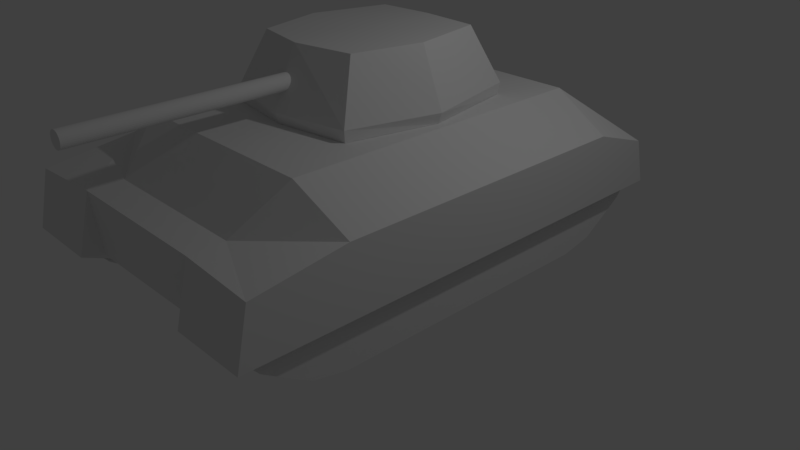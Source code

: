 # Source: tank.blend  (saved by Blender 2.79.0; exported with 4.5.12 LTS)
import bpy
from mathutils import Matrix  # noqa: F401  (used for matrix-valued properties, if any)

bpy.ops.wm.read_factory_settings(use_empty=True)
scene = bpy.context.scene
scene.name = 'Scene'

# ---- collections
col_collection_1 = bpy.data.collections.new('Collection 1'); scene.collection.children.link(col_collection_1)

# ---- world
world_world = bpy.data.worlds.new('World'); scene.world = world_world
world_world.color = (0.05088, 0.05088, 0.05088)
world_world.use_sun_shadow = False
world_world.sun_shadow_jitter_overblur = 0.0
world_world.cycles.sampling_method = 'MANUAL'

# ---- cameras
cam_camera = bpy.data.cameras.new('Camera')
cam_camera.clip_end = 100.0
cam_camera.lens = 35.0
cam_camera.sensor_width = 32.0
cam_camera.sensor_height = 18.0
cam_camera.ortho_scale = 7.314
cam_camera.dof.focus_distance = 0.0
cam_camera.dof.aperture_fstop = 128.0

# ---- lights
light_lamp = bpy.data.lights.new('Lamp', 'POINT')
light_lamp.transmission_factor = 0.0
light_lamp.cutoff_distance = 30.0
light_lamp.energy = 100.0
light_lamp.shadow_buffer_clip_start = 1.001
light_lamp.shadow_soft_size = 0.1
light_lamp.shadow_maximum_resolution = 0.006
light_lamp.use_absolute_resolution = True

# ---- meshes
me_cylinder_007 = bpy.data.meshes.new('Cylinder.007')
me_cylinder_007.from_pydata([(0.0, 0.1, -1.325), (0.0, 0.1, 1.325), (0.01951, 0.09808, -1.325), (0.01951, 0.09808, 1.325), (0.03827, 0.09239, -1.325), (0.03827, 0.09239, 1.325), (0.05556, 0.08315, -1.325), (0.05556, 0.08315, 1.325), (0.07071, 0.07071, -1.325), (0.07071, 0.07071, 1.325), (0.08315, 0.05556, -1.325), (0.08315, 0.05556, 1.325), (0.09239, 0.03827, -1.325), (0.09239, 0.03827, 1.325), (0.09808, 0.01951, -1.325), (0.09808, 0.01951, 1.325), (0.1, 7.55e-09, -1.325), (0.1, 7.55e-09, 1.325), (0.09808, -0.01951, -1.325), (0.09808, -0.01951, 1.325), (0.09239, -0.03827, -1.325), (0.09239, -0.03827, 1.325), (0.08315, -0.05556, -1.325), (0.08315, -0.05556, 1.325), (0.07071, -0.07071, -1.325), (0.07071, -0.07071, 1.325), (0.05556, -0.08315, -1.325), (0.05556, -0.08315, 1.325), (0.03827, -0.09239, -1.325), (0.03827, -0.09239, 1.325), (0.01951, -0.09808, -1.325), (0.01951, -0.09808, 1.325), (-3.258e-08, -0.1, -1.325), (-3.258e-08, -0.1, 1.325), (-0.01951, -0.09808, -1.325), (-0.01951, -0.09808, 1.325), (-0.03827, -0.09239, -1.325), (-0.03827, -0.09239, 1.325), (-0.05556, -0.08315, -1.325), (-0.05556, -0.08315, 1.325), (-0.07071, -0.07071, -1.325), (-0.07071, -0.07071, 1.325), (-0.08315, -0.05556, -1.325), (-0.08315, -0.05556, 1.325), (-0.09239, -0.03827, -1.325), (-0.09239, -0.03827, 1.325), (-0.09808, -0.01951, -1.325), (-0.09808, -0.01951, 1.325), (-0.1, 9.656e-08, -1.325), (-0.1, 9.656e-08, 1.325), (-0.09808, 0.01951, -1.325), (-0.09808, 0.01951, 1.325), (-0.09239, 0.03827, -1.325), (-0.09239, 0.03827, 1.325), (-0.08315, 0.05556, -1.325), (-0.08315, 0.05556, 1.325), (-0.07071, 0.07071, -1.325), (-0.07071, 0.07071, 1.325), (-0.05556, 0.08315, -1.325), (-0.05556, 0.08315, 1.325), (-0.03827, 0.09239, -1.325), (-0.03827, 0.09239, 1.325), (-0.01951, 0.09808, -1.325), (-0.01951, 0.09808, 1.325), (-0.9449, -0.4512, -1.256), (-0.7308, 0.3906, -1.541), (-0.9449, -0.4512, -3.641), (-0.7308, 0.3906, -3.355), (0.9449, -0.4512, -1.256), (0.7308, 0.3906, -1.541), (0.9449, -0.4512, -3.641), (0.7308, 0.3906, -3.355), (-1.187, -0.4512, -2.381), (-0.9591, -0.3083, -1.237), (-0.9423, 0.3997, -2.381), (-0.9591, -0.3083, -3.66), (0.0, -0.4512, -3.641), (0.0, 0.3997, -3.381), (0.9591, -0.3083, -3.66), (1.187, -0.4512, -2.381), (0.9423, 0.3997, -2.381), (0.9591, -0.3083, -1.237), (0.0, -0.4512, -1.121), (0.0, 0.3997, -1.381), (0.0, 0.3997, -2.381), (0.0, -0.4512, -2.381), (0.0, -0.3174, -1.069), (1.237, -0.3174, -2.381), (0.0, -0.3174, -3.693), (-1.237, -0.3174, -2.381)], [], [(0, 1, 3, 2), (2, 3, 5, 4), (4, 5, 7, 6), (6, 7, 9, 8), (8, 9, 11, 10), (10, 11, 13, 12), (12, 13, 15, 14), (14, 15, 17, 16), (16, 17, 19, 18), (18, 19, 21, 20), (20, 21, 23, 22), (22, 23, 25, 24), (24, 25, 27, 26), (26, 27, 29, 28), (28, 29, 31, 30), (30, 31, 33, 32), (32, 33, 35, 34), (34, 35, 37, 36), (36, 37, 39, 38), (38, 39, 41, 40), (40, 41, 43, 42), (42, 43, 45, 44), (44, 45, 47, 46), (46, 47, 49, 48), (48, 49, 51, 50), (50, 51, 53, 52), (52, 53, 55, 54), (54, 55, 57, 56), (56, 57, 59, 58), (58, 59, 61, 60), (3, 1, 63, 61, 59, 57, 55, 53, 51, 49, 47, 45, 43, 41, 39, 37, 35, 33, 31, 29, 27, 25, 23, 21, 19, 17, 15, 13, 11, 9, 7, 5), (60, 61, 63, 62), (62, 63, 1, 0), (89, 74, 67, 75), (88, 77, 71, 78), (87, 80, 69, 81), (86, 83, 65, 73), (85, 79, 68, 82), (84, 74, 65, 83), (80, 84, 83, 69), (71, 77, 84, 80), (77, 67, 74, 84), (72, 85, 82, 64), (66, 76, 85, 72), (76, 70, 79, 85), (82, 86, 73, 64), (68, 81, 86, 82), (81, 69, 83, 86), (79, 87, 81, 68), (70, 78, 87, 79), (78, 71, 80, 87), (76, 88, 78, 70), (66, 75, 88, 76), (75, 67, 77, 88), (72, 89, 75, 66), (64, 73, 89, 72), (73, 65, 74, 89)])
_uv = me_cylinder_007.uv_layers.new(name='UVMap')
_uv.uv.foreach_set('vector', [0.6192, 0.4328, 0.6192, 0.7281, 0.614, 0.7281, 0.614, 0.4328, 0.614, 0.4328, 0.614, 0.7281, 0.6089, 0.7282, 0.6089, 0.4328, 0.6089, 0.4328, 0.6089, 0.7282, 0.6037, 0.7282, 0.6037, 0.4329, 0.6037, 0.4329, 0.6037, 0.7282, 0.5986, 0.7282, 0.5986, 0.4329, 0.5986, 0.4329, 0.5986, 0.7282, 0.5934, 0.7283, 0.5934, 0.433, 0.7584, 0.4318, 0.7584, 0.7271, 0.7532, 0.7271, 0.7532, 0.4318, 0.7532, 0.4318, 0.7532, 0.7271, 0.748, 0.7272, 0.748, 0.4319, 0.748, 0.4319, 0.748, 0.7272, 0.7429, 0.7272, 0.7429, 0.4319, 0.7429, 0.4319, 0.7429, 0.7272, 0.7377, 0.7272, 0.7377, 0.4319, 0.7377, 0.4319, 0.7377, 0.7272, 0.7326, 0.7273, 0.7326, 0.432, 0.7326, 0.432, 0.7326, 0.7273, 0.7274, 0.7273, 0.7274, 0.432, 0.7274, 0.432, 0.7274, 0.7273, 0.7223, 0.7274, 0.7223, 0.432, 0.7223, 0.432, 0.7223, 0.7274, 0.7171, 0.7274, 0.7171, 0.4321, 0.7171, 0.4321, 0.7171, 0.7274, 0.712, 0.7274, 0.712, 0.4321, 0.712, 0.4321, 0.712, 0.7274, 0.7068, 0.7275, 0.7068, 0.4321, 0.7068, 0.4321, 0.7068, 0.7275, 0.7017, 0.7275, 0.7017, 0.4322, 0.7017, 0.4322, 0.7017, 0.7275, 0.6965, 0.7275, 0.6965, 0.4322, 0.6965, 0.4322, 0.6965, 0.7275, 0.6914, 0.7276, 0.6914, 0.4323, 0.6914, 0.4323, 0.6914, 0.7276, 0.6862, 0.7276, 0.6862, 0.4323, 0.6862, 0.4323, 0.6862, 0.7276, 0.681, 0.7277, 0.681, 0.4323, 0.681, 0.4323, 0.681, 0.7277, 0.6759, 0.7277, 0.6759, 0.4324, 0.6759, 0.4324, 0.6759, 0.7277, 0.6707, 0.7277, 0.6707, 0.4324, 0.6707, 0.4324, 0.6707, 0.7277, 0.6656, 0.7278, 0.6656, 0.4324, 0.6656, 0.4324, 0.6656, 0.7278, 0.6604, 0.7278, 0.6604, 0.4325, 0.6604, 0.4325, 0.6604, 0.7278, 0.6553, 0.7278, 0.6553, 0.4325, 0.6553, 0.4325, 0.6553, 0.7278, 0.6501, 0.7279, 0.6501, 0.4326, 0.6501, 0.4326, 0.6501, 0.7279, 0.645, 0.7279, 0.645, 0.4326, 0.645, 0.4326, 0.645, 0.7279, 0.6398, 0.7279, 0.6398, 0.4326, 0.6398, 0.4326, 0.6398, 0.7279, 0.6347, 0.728, 0.6347, 0.4327, 0.6347, 0.4327, 0.6347, 0.728, 0.6295, 0.728, 0.6295, 0.4327, 0.01884, 0.6823, 0.01549, 0.6823, 0.0122, 0.6816, 0.009095, 0.6803, 0.006305, 0.6784, 0.003932, 0.6761, 0.002068, 0.6733, 0.000784, 0.6702, 0.0001294, 0.6669, 0.0001294, 0.6635, 0.000784, 0.6602, 0.002068, 0.6571, 0.003932, 0.6544, 0.006305, 0.652, 0.009095, 0.6501, 0.0122, 0.6488, 0.01549, 0.6482, 0.01884, 0.6482, 0.02213, 0.6488, 0.02523, 0.6501, 0.02802, 0.652, 0.0304, 0.6544, 0.03226, 0.6571, 0.03354, 0.6602, 0.0342, 0.6635, 0.0342, 0.6669, 0.03354, 0.6702, 0.03226, 0.6733, 0.0304, 0.6761, 0.02802, 0.6784, 0.02523, 0.6803, 0.02213, 0.6816, 0.6295, 0.4327, 0.6295, 0.728, 0.6243, 0.7281, 0.6243, 0.4327, 0.6243, 0.4327, 0.6243, 0.7281, 0.6192, 0.7281, 0.6192, 0.4328, 0.5693, 0.3399, 0.447, 0.3367, 0.4299, 0.1692, 0.5652, 0.1192, 0.3016, 0.02587, 0.2994, 0.1638, 0.1688, 0.165, 0.1295, 0.02619, 0.02403, 0.3311, 0.1463, 0.3319, 0.1663, 0.4776, 0.03158, 0.5297, 0.292, 0.6235, 0.2941, 0.4966, 0.4224, 0.4817, 0.4586, 0.6209, 0.7966, 0.2159, 0.9999, 0.2159, 0.9583, 0.4085, 0.7966, 0.4315, 0.2967, 0.3337, 0.447, 0.3367, 0.4224, 0.4817, 0.2941, 0.4966, 0.1463, 0.3319, 0.2967, 0.3337, 0.2941, 0.4966, 0.1663, 0.4776, 0.1688, 0.165, 0.2994, 0.1638, 0.2967, 0.3337, 0.1463, 0.3319, 0.2994, 0.1638, 0.4299, 0.1692, 0.447, 0.3367, 0.2967, 0.3337, 0.5934, 0.2158, 0.7966, 0.2159, 0.7966, 0.4315, 0.6348, 0.4084, 0.635, 0.0001294, 0.7967, 0.0001852, 0.7966, 0.2159, 0.5934, 0.2158, 0.7967, 0.0001852, 0.9585, 0.000241, 0.9999, 0.2159, 0.7966, 0.2159, 0.2916, 0.6479, 0.292, 0.6235, 0.4586, 0.6209, 0.4567, 0.6468, 0.1267, 0.6415, 0.1257, 0.6156, 0.292, 0.6235, 0.2916, 0.6479, 0.1257, 0.6156, 0.1663, 0.4776, 0.2941, 0.4966, 0.292, 0.6235, 0.0001294, 0.3311, 0.02403, 0.3311, 0.03158, 0.5297, 0.005747, 0.5277, 0.009312, 0.1124, 0.03514, 0.1107, 0.02403, 0.3311, 0.0001294, 0.3311, 0.03514, 0.1107, 0.1688, 0.165, 0.1463, 0.3319, 0.02403, 0.3311, 0.302, 0.0001294, 0.3016, 0.02587, 0.1295, 0.02619, 0.1322, 0.0001298, 0.4718, 0.005566, 0.4736, 0.0317, 0.3016, 0.02587, 0.302, 0.0001294, 0.4736, 0.0317, 0.4299, 0.1692, 0.2994, 0.1638, 0.3016, 0.02587, 0.5932, 0.3406, 0.5693, 0.3399, 0.5652, 0.1192, 0.591, 0.1217, 0.5813, 0.5369, 0.5554, 0.5381, 0.5693, 0.3399, 0.5932, 0.3406, 0.5554, 0.5381, 0.4224, 0.4817, 0.447, 0.3367, 0.5693, 0.3399])
me_cylinder_007.use_remesh_preserve_volume = False
me_cylinder_007.use_remesh_preserve_attributes = False
me_cylinder_007.use_mirror_vertex_groups = False
me_cylinder_007.update()
me_cylinder_005 = bpy.data.meshes.new('Cylinder.005')
me_cylinder_005.from_pydata([(0.6693, -0.2477, -1.1), (0.6693, -0.2477, -0.2202), (0.5807, -0.6809, -1.1), (0.5807, -0.6809, -0.2202), (0.3888, -0.9883, -1.1), (0.3888, -0.9883, -0.2202), (0.2016, -1.273, -1.1), (0.2016, -1.273, -0.2202), (0.006819, -1.443, -1.1), (0.006819, -1.443, -0.2202), (-0.2335, -1.489, -1.1), (-0.2335, -1.489, -0.2202), (-0.4437, -1.438, -1.1), (-0.4437, -1.438, -0.2202), (-0.509, -1.232, -1.1), (-0.509, -1.232, -0.2202), (0.6693, 3.32, -1.1), (0.6693, 3.32, -0.2202), (0.5807, 3.753, -1.1), (0.5807, 3.753, -0.2202), (0.3888, 4.061, -1.1), (0.3888, 4.061, -0.2202), (0.2016, 4.345, -1.1), (0.2016, 4.345, -0.2202), (0.006819, 4.516, -1.1), (0.006819, 4.516, -0.2202), (-0.2335, 4.562, -1.1), (-0.2335, 4.562, -0.2202), (-0.4437, 4.511, -1.1), (-0.4437, 4.511, -0.2202), (-0.509, 4.304, -1.1), (-0.509, 4.304, -0.2202), (0.6693, -0.2477, -4.0), (0.6693, -0.2477, -3.12), (0.5807, -0.6809, -4.0), (0.5807, -0.6809, -3.12), (0.3888, -0.9883, -4.0), (0.3888, -0.9883, -3.12), (0.2016, -1.273, -4.0), (0.2016, -1.273, -3.12), (0.006819, -1.443, -4.0), (0.006819, -1.443, -3.12), (-0.2335, -1.489, -4.0), (-0.2335, -1.489, -3.12), (-0.4437, -1.438, -4.0), (-0.4437, -1.438, -3.12), (-0.509, -1.232, -4.0), (-0.509, -1.232, -3.12), (0.6693, 3.32, -4.0), (0.6693, 3.32, -3.12), (0.5807, 3.753, -4.0), (0.5807, 3.753, -3.12), (0.3888, 4.061, -4.0), (0.3888, 4.061, -3.12), (0.2016, 4.345, -4.0), (0.2016, 4.345, -3.12), (0.006819, 4.516, -4.0), (0.006819, 4.516, -3.12), (-0.2335, 4.562, -4.0), (-0.2335, 4.562, -3.12), (-0.4437, 4.511, -4.0), (-0.4437, 4.511, -3.12), (-0.509, 4.304, -4.0), (-0.509, 4.304, -3.12), (0.02433, -1.589, -3.1), (0.02433, -1.589, -4.1), (-0.7165, -1.398, -3.1), (-0.6761, -1.425, -4.1), (0.02433, -1.576, -0.1), (0.02433, -1.576, -1.1), (-0.6761, -1.425, -0.1), (-0.7165, -1.398, -1.1), (0.02433, 4.672, -4.1), (0.02433, 4.672, -3.1), (-0.5668, 4.506, -4.1), (-0.5668, 4.506, -3.1), (-0.8361, -0.2687, -4.1), (-0.8361, -0.2687, -0.1), (-0.8361, 3.696, -4.1), (-0.8361, 3.696, -0.1), (0.02433, 4.672, -1.1), (0.02433, 4.672, -0.1), (-0.5668, 4.506, -1.1), (-0.5668, 4.506, -0.1), (-1.278, 3.696, -3.4), (-1.278, 3.696, -0.8), (-1.278, -0.37, -0.8), (-0.7165, -0.9622, -1.1), (-0.7165, -0.9622, -3.1), (-1.278, -0.37, -3.4), (0.06123, -1.336, -3.045), (0.06123, -1.323, -1.156), (0.3284, -0.8481, -3.1), (0.3284, -0.8416, -1.1), (0.3315, 3.845, -1.1), (0.3315, 3.844, -3.1)], [], [(0, 1, 3, 2), (2, 3, 5, 4), (4, 5, 7, 6), (6, 7, 9, 8), (8, 9, 11, 10), (10, 11, 13, 12), (12, 13, 15, 14), (0, 2, 4, 6, 8, 10, 12, 14, 30, 28, 26, 24, 22, 20, 18, 16), (16, 17, 19, 18), (18, 19, 21, 20), (20, 21, 23, 22), (22, 23, 25, 24), (24, 25, 27, 26), (26, 27, 29, 28), (28, 29, 31, 30), (1, 0, 16, 17), (15, 31, 30, 14), (15, 13, 11, 9, 7, 5, 3, 1, 17, 19, 21, 23, 25, 27, 29, 31), (32, 33, 35, 34), (34, 35, 37, 36), (36, 37, 39, 38), (38, 39, 41, 40), (40, 41, 43, 42), (42, 43, 45, 44), (44, 45, 47, 46), (32, 34, 36, 38, 40, 42, 44, 46, 62, 60, 58, 56, 54, 52, 50, 48), (48, 49, 51, 50), (50, 51, 53, 52), (52, 53, 55, 54), (54, 55, 57, 56), (56, 57, 59, 58), (58, 59, 61, 60), (60, 61, 63, 62), (33, 32, 48, 49), (47, 63, 62, 46), (47, 45, 43, 41, 39, 37, 35, 33, 49, 51, 53, 55, 57, 59, 61, 63), (70, 71, 69, 68), (85, 79, 83, 82), (76, 89, 84, 78), (74, 75, 73, 72), (70, 77, 87, 71), (82, 83, 81, 80), (84, 75, 74, 78), (70, 68, 81, 83, 79, 77), (65, 67, 76, 78, 74, 72), (66, 67, 65, 64), (89, 76, 88), (84, 85, 82, 75), (86, 89, 88, 87), (66, 71, 87, 88), (86, 87, 77), (76, 67, 66, 88), (77, 79, 85, 86), (85, 84, 89, 86), (75, 82, 80, 73), (64, 90, 66), (66, 90, 91, 71), (71, 91, 69), (64, 92, 90), (94, 95, 73, 80), (93, 92, 95, 94), (90, 92, 93, 91), (91, 93, 69)])
_uv = me_cylinder_005.uv_layers.new(name='UVMap')
_uv.uv.foreach_set('vector', [0.1483, 0.4157, 0.1483, 0.4783, 0.1168, 0.4783, 0.1168, 0.4157, 0.1168, 0.4157, 0.1168, 0.4783, 0.09105, 0.4783, 0.09105, 0.4157, 0.09105, 0.4157, 0.09105, 0.4783, 0.06682, 0.4783, 0.06682, 0.4157, 0.06682, 0.4157, 0.06682, 0.4783, 0.0484, 0.4783, 0.0484, 0.4157, 0.0484, 0.4157, 0.0484, 0.4783, 0.031, 0.4783, 0.031, 0.4157, 0.031, 0.4157, 0.031, 0.4783, 0.01561, 0.4783, 0.01561, 0.4157, 0.01561, 0.4157, 0.01561, 0.4783, 0.0002175, 0.4783, 0.0002175, 0.4157, 0.5194, 0.6255, 0.4886, 0.6192, 0.4667, 0.6056, 0.4465, 0.5923, 0.4344, 0.5784, 0.4311, 0.5613, 0.4347, 0.5464, 0.4494, 0.5417, 0.8432, 0.5417, 0.8579, 0.5464, 0.8615, 0.5613, 0.8583, 0.5784, 0.8461, 0.5923, 0.8259, 0.6056, 0.804, 0.6192, 0.7732, 0.6255, 0.4021, 0.4157, 0.4021, 0.4783, 0.4335, 0.4783, 0.4335, 0.4157, 0.4335, 0.4157, 0.4335, 0.4783, 0.4593, 0.4783, 0.4593, 0.4157, 0.4593, 0.4157, 0.4593, 0.4783, 0.4835, 0.4783, 0.4835, 0.4157, 0.4835, 0.4157, 0.4835, 0.4783, 0.502, 0.4783, 0.502, 0.4157, 0.502, 0.4157, 0.502, 0.4783, 0.5194, 0.4783, 0.5194, 0.4157, 0.5194, 0.4157, 0.5194, 0.4783, 0.5348, 0.4783, 0.5348, 0.4157, 0.5348, 0.4157, 0.5348, 0.4783, 0.5501, 0.4783, 0.5501, 0.4157, 0.1483, 0.4783, 0.1483, 0.4157, 0.4021, 0.4157, 0.4021, 0.4783, 0.944, 0.4783, 0.5501, 0.4783, 0.5501, 0.4157, 0.944, 0.4157, 0.01854, 0.794, 0.003868, 0.7894, 0.0002175, 0.7744, 0.00348, 0.7574, 0.01561, 0.7435, 0.03586, 0.7302, 0.05772, 0.7165, 0.08854, 0.7102, 0.3423, 0.7102, 0.3732, 0.7165, 0.395, 0.7302, 0.4153, 0.7435, 0.4274, 0.7574, 0.4307, 0.7744, 0.427, 0.7894, 0.4123, 0.794, 0.1483, 0.4787, 0.1483, 0.5413, 0.1168, 0.5413, 0.1168, 0.4787, 0.1168, 0.4787, 0.1168, 0.5413, 0.09105, 0.5413, 0.09105, 0.4787, 0.09105, 0.4787, 0.09105, 0.5413, 0.06682, 0.5413, 0.06682, 0.4787, 0.06682, 0.4787, 0.06682, 0.5413, 0.0484, 0.5413, 0.0484, 0.4787, 0.0484, 0.4787, 0.0484, 0.5413, 0.031, 0.5413, 0.031, 0.4787, 0.031, 0.4787, 0.031, 0.5413, 0.01561, 0.5413, 0.01561, 0.4787, 0.01561, 0.4787, 0.01561, 0.5413, 0.0002175, 0.5413, 0.0002175, 0.4787, 0.08854, 0.6255, 0.05772, 0.6192, 0.03586, 0.6056, 0.01561, 0.5923, 0.003479, 0.5784, 0.0002175, 0.5613, 0.003868, 0.5464, 0.01854, 0.5417, 0.4123, 0.5417, 0.427, 0.5464, 0.4307, 0.5613, 0.4274, 0.5784, 0.4153, 0.5923, 0.395, 0.6056, 0.3732, 0.6192, 0.3423, 0.6255, 0.4021, 0.4787, 0.4021, 0.5413, 0.4335, 0.5413, 0.4335, 0.4787, 0.4335, 0.4787, 0.4335, 0.5413, 0.4593, 0.5413, 0.4593, 0.4787, 0.4593, 0.4787, 0.4593, 0.5413, 0.4835, 0.5413, 0.4835, 0.4787, 0.4835, 0.4787, 0.4835, 0.5413, 0.502, 0.5413, 0.502, 0.4787, 0.502, 0.4787, 0.502, 0.5413, 0.5194, 0.5413, 0.5194, 0.4787, 0.5194, 0.4787, 0.5194, 0.5413, 0.5348, 0.5413, 0.5348, 0.4787, 0.5348, 0.4787, 0.5348, 0.5413, 0.5501, 0.5413, 0.5501, 0.4787, 0.1483, 0.5413, 0.1483, 0.4787, 0.4021, 0.4787, 0.4021, 0.5413, 0.9439, 0.5413, 0.5501, 0.5413, 0.5501, 0.4787, 0.9439, 0.4787, 0.01854, 0.7098, 0.003868, 0.7051, 0.0002175, 0.6902, 0.00348, 0.6731, 0.01561, 0.6592, 0.03586, 0.6459, 0.05772, 0.6323, 0.08854, 0.626, 0.3423, 0.626, 0.3732, 0.6323, 0.395, 0.6459, 0.4153, 0.6592, 0.4274, 0.6731, 0.4307, 0.6902, 0.427, 0.7051, 0.4123, 0.7098, 0.1406, 0.8367, 0.08358, 0.8793, 0.05317, 0.8344, 0.112, 0.7945, 0.4626, 0.1175, 0.4691, 0.06081, 0.5326, 0.06049, 0.5376, 0.1343, 0.1855, 0.3517, 0.1891, 0.2932, 0.4592, 0.2963, 0.4651, 0.354, 0.5303, 0.3554, 0.537, 0.2802, 0.5828, 0.2823, 0.5774, 0.3591, 0.1406, 0.8367, 0.1884, 0.9046, 0.1014, 0.9046, 0.08358, 0.8793, 0.5376, 0.1343, 0.5326, 0.06049, 0.5786, 0.05782, 0.583, 0.1327, 0.4592, 0.2963, 0.537, 0.2802, 0.5303, 0.3554, 0.4651, 0.354, 0.1084, 0.04954, 0.09781, 0.0002175, 0.5377, 0.0002175, 0.5261, 0.04184, 0.4691, 0.06081, 0.1898, 0.06081, 0.09186, 0.4116, 0.1038, 0.3623, 0.1855, 0.3517, 0.4651, 0.354, 0.5221, 0.3735, 0.5334, 0.4152, 0.2744, 0.8094, 0.307, 0.8727, 0.2627, 0.8982, 0.2272, 0.8366, 0.1891, 0.2932, 0.1855, 0.3517, 0.1315, 0.2803, 0.4592, 0.2963, 0.4626, 0.1175, 0.5376, 0.1343, 0.537, 0.2802, 0.1926, 0.1207, 0.1891, 0.2932, 0.1315, 0.2803, 0.1306, 0.1327, 0.09942, 0.2805, 0.09845, 0.1329, 0.1306, 0.1327, 0.1315, 0.2803, 0.1926, 0.1207, 0.1306, 0.1327, 0.1898, 0.06081, 0.3797, 0.8326, 0.307, 0.8727, 0.2744, 0.8094, 0.3015, 0.7945, 0.1898, 0.06081, 0.4691, 0.06081, 0.4626, 0.1175, 0.1926, 0.1207, 0.4626, 0.1175, 0.4592, 0.2963, 0.1891, 0.2932, 0.1926, 0.1207, 0.537, 0.2802, 0.5376, 0.1343, 0.583, 0.1327, 0.5828, 0.2823, 0.2272, 0.8366, 0.2197, 0.8196, 0.2744, 0.8094, 0.09942, 0.2805, 0.04183, 0.2768, 0.04083, 0.1374, 0.09845, 0.1329, 0.08358, 0.8793, 0.03875, 0.8462, 0.05317, 0.8344, 0.2272, 0.8366, 0.1888, 0.7945, 0.2197, 0.8196, 0.6489, 0.1328, 0.6489, 0.2823, 0.5828, 0.2823, 0.583, 0.1327, 0.9994, 0.1331, 0.9998, 0.2826, 0.6489, 0.2823, 0.6489, 0.1328, 0.04183, 0.2768, 0.0008001, 0.2809, 0.0002175, 0.1334, 0.04083, 0.1374, 0.03875, 0.8462, 0.0002175, 0.8542, 0.05317, 0.8344])
me_cylinder_005.use_remesh_preserve_volume = False
me_cylinder_005.use_remesh_preserve_attributes = False
me_cylinder_005.use_mirror_vertex_groups = False
me_cylinder_005.update()

# ---- objects
ob_cylinder = bpy.data.objects.new('Cylinder', me_cylinder_007)
ob_cylinder_001 = bpy.data.objects.new('Cylinder.001', me_cylinder_005)
ob_lamp = bpy.data.objects.new('Lamp', light_lamp)
ob_camera = bpy.data.objects.new('Camera', cam_camera)

# ---- transforms, parenting, visibility, modifiers, constraints
ob_cylinder.location = (0.0, -2.381, 2.531)
ob_cylinder.rotation_euler = (1.571, 0.0, 0.0)
ob_cylinder.lineart.crease_threshold = 0.0
ob_cylinder_001.location = (2.1, -1.7, 0.8)
ob_cylinder_001.rotation_euler = (0.0, 1.571, 0.0)
ob_cylinder_001.lineart.crease_threshold = 0.0
ob_lamp.location = (4.076, 1.005, 5.904)
ob_lamp.rotation_euler = (0.6503, 0.05522, 1.866)
ob_lamp.lock_rotations_4d = False
ob_lamp.empty_display_type = 'ARROWS'
ob_lamp.color = (0.0, 0.0, 0.0, 0.0)
ob_lamp.lineart.crease_threshold = 0.0
ob_camera.location = (7.481, -6.508, 5.344)
ob_camera.rotation_euler = (1.109, 0.0, 0.8149)
ob_camera.lock_rotations_4d = False
ob_camera.empty_display_type = 'ARROWS'
ob_camera.color = (0.0, 0.0, 0.0, 0.0)
ob_camera.display_type = 'WIRE'
ob_camera.lineart.crease_threshold = 0.0

# ---- collection membership
col_collection_1.objects.link(ob_cylinder)
col_collection_1.objects.link(ob_cylinder_001)
col_collection_1.objects.link(ob_lamp)
col_collection_1.objects.link(ob_camera)

# ---- scene / render settings (as saved in the file)
scene.camera = ob_camera
scene.frame_start = 1; scene.frame_end = 250; scene.frame_set(1)
scene.render.engine = 'BLENDER_EEVEE_NEXT'
scene.render.resolution_percentage = 50
scene.render.dither_intensity = 0.0
scene.cycles.use_denoising = False
scene.cycles.samples = 128
scene.cycles.sampling_pattern = 'TABULATED_SOBOL'
scene.cycles.use_adaptive_sampling = False
scene.cycles.use_light_tree = False
scene.cycles.blur_glossy = 0.0
scene.cycles.sample_clamp_indirect = 0.0
scene.view_settings.view_transform = 'Standard'
bpy.context.view_layer.update()

